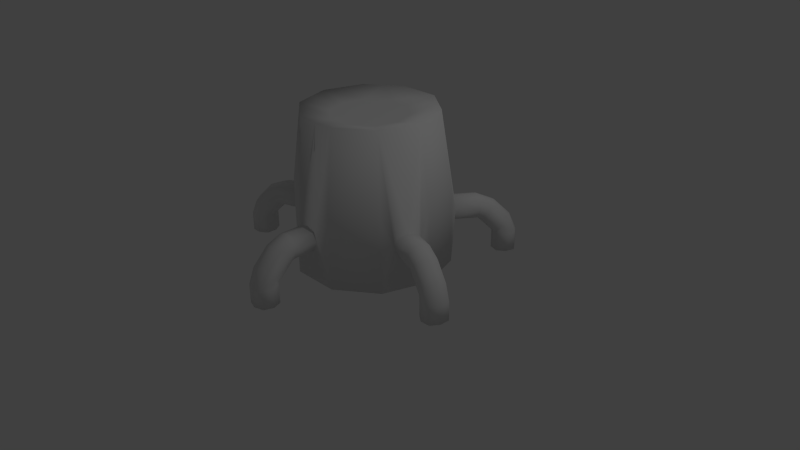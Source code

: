 # Source: fuel_tank.blend  (saved by Blender 2.68.0; exported with 4.5.12 LTS)
import bpy
from mathutils import Matrix  # noqa: F401  (used for matrix-valued properties, if any)

bpy.ops.wm.read_factory_settings(use_empty=True)
scene = bpy.context.scene
scene.name = 'Scene'

# ---- collections
col_collection_1 = bpy.data.collections.new('Collection 1'); scene.collection.children.link(col_collection_1)

# ---- materials (node trees are filled in below, after node groups)
mat_default = bpy.data.materials.new('default')
mat_default.alpha_threshold = 0.0
mat_default.use_transparent_shadow = False
mat_default.roughness = 0.5
mat_default.line_color = (0.0, 0.0, 0.0, 1.0)

# ---- material node trees

# ---- world
world_world = bpy.data.worlds.new('World'); scene.world = world_world
world_world.color = (0.05088, 0.05088, 0.05088)
world_world.use_sun_shadow = False
world_world.sun_shadow_jitter_overblur = 0.0
world_world.cycles.sampling_method = 'MANUAL'
world_world.cycles.sample_map_resolution = 256

# ---- cameras
cam_camera = bpy.data.cameras.new('Camera')
cam_camera.clip_end = 100.0
cam_camera.lens = 35.0
cam_camera.sensor_width = 32.0
cam_camera.sensor_height = 18.0
cam_camera.ortho_scale = 7.314
cam_camera.dof.focus_distance = 0.0
cam_camera.dof.aperture_fstop = 128.0

# ---- lights
light_lamp = bpy.data.lights.new('Lamp', 'POINT')
light_lamp.transmission_factor = 0.0
light_lamp.cutoff_distance = 30.0
light_lamp.energy = 100.0
light_lamp.shadow_buffer_clip_start = 1.001
light_lamp.shadow_soft_size = 0.1
light_lamp.shadow_maximum_resolution = 0.006
light_lamp.use_absolute_resolution = True
light_lamp.cycles.use_multiple_importance_sampling = False

# ---- meshes
me_cylinder1_default = bpy.data.meshes.new('cylinder1_default')
me_cylinder1_default.from_pydata([(0.863, 1.996, 0.0), (0.9743, 0.7652, 0.3166), (1.013, 0.7257, 0.1967), (1.026, 0.6071, 0.1567), (1.0, 0.9964, 0.0), (0.4434, 1.915, 0.1441), (0.7806, 1.996, 0.2536), (0.6982, 1.996, 0.5073), (0.9224, 0.6071, 0.4765), (0.9354, 0.7257, 0.4365), (0.309, 0.9964, 0.9511), (0.809, 0.9964, 0.5878), (0.1515, 1.915, 0.4662), (0.2667, 1.996, 0.8208), (0.1261, 0.7257, 1.024), (5.551e-17, 1.996, 0.8208), (-0.2667, 1.996, 0.8208), (-0.809, 0.9964, 0.5878), (-0.309, 0.9964, 0.9511), (-0.1515, 1.915, 0.4662), (-0.6982, 1.996, 0.5073), (-0.9743, 0.7652, 0.3166), (-0.9354, 0.7257, 0.4365), (-0.9224, 0.6071, 0.4765), (-0.4434, 1.915, 0.1441), (-0.7806, 1.996, 0.2536), (-0.863, 1.996, 1.105e-16), (-1.026, 0.6071, 0.1567), (-1.013, 0.7257, 0.1967), (-0.809, 0.9964, -0.5878), (-1.0, 0.9964, 1.225e-16), (-0.3966, 1.915, -0.2881), (-0.6982, 1.996, -0.5073), (-0.7042, 0.7257, -0.7547), (-0.4824, 1.996, -0.664), (-0.2667, 1.996, -0.8208), (0.2667, 1.996, -0.8208), (-0.309, 0.9964, -0.9511), (-0.1515, 1.915, -0.4662), (0.5002, 0.7257, -0.9029), (0.309, 0.9964, -0.9511), (0.4824, 1.996, -0.664), (0.1515, 1.915, -0.4662), (0.6982, 1.996, -0.5073), (0.809, 0.9964, -0.5878), (0.3966, 1.915, -0.2881), (1.0, -0.003564, 0.0), (0.9743, 0.449, 0.3166), (0.9045, -0.003564, 0.2939), (1.013, 0.4886, 0.1967), (0.809, -0.003564, 0.5878), (0.9354, 0.4886, 0.4365), (5.551e-17, -0.003564, 0.9511), (0.309, -0.003564, 0.9511), (0.1261, 0.4886, 1.024), (0.1681, 0.6071, 1.024), (-0.309, -0.003564, 0.9511), (-0.1681, 0.6071, 1.024), (-0.9045, -0.003564, 0.2939), (-0.809, -0.003564, 0.5878), (-0.1261, 0.4886, 1.024), (-0.9743, 0.449, 0.3166), (-0.9354, 0.4886, 0.4365), (-1.0, -0.003564, 1.225e-16), (-1.013, 0.4886, 0.1967), (-0.809, -0.003564, -0.5878), (-0.7042, 0.4886, -0.7547), (-0.559, -0.003564, -0.7694), (-0.7382, 0.6071, -0.73), (-0.309, -0.003564, -0.9511), (-0.4662, 0.6071, -0.9276), (0.309, -0.003564, -0.9511), (-0.5002, 0.4886, -0.9029), (0.5002, 0.4886, -0.9029), (0.559, -0.003564, -0.7694), (0.4662, 0.6071, -0.9276), (0.809, -0.003564, -0.5878), (0.7382, 0.6071, -0.73), (0.7042, 0.4886, -0.7547), (0.6022, 0.7652, -0.8288), (0.7804, 0.7652, -1.074), (0.6784, 0.7257, -1.148), (0.6444, 0.6071, -1.173), (0.7042, 0.7257, -0.7547), (0.9164, 0.6071, -0.9753), (0.8824, 0.7257, -1.0), (0.6022, 0.449, -0.8288), (0.7804, 0.449, -1.074), (0.8824, 0.4886, -1.0), (0.6784, 0.4886, -1.148), (-0.6022, 0.7652, -0.8288), (-0.7804, 0.7652, -1.074), (-0.8824, 0.7257, -1.0), (-0.9164, 0.6071, -0.9753), (-0.5002, 0.7257, -0.9029), (-0.6444, 0.6071, -1.173), (-0.6784, 0.7257, -1.148), (-0.6022, 0.449, -0.8288), (-0.7804, 0.449, -1.074), (-0.6784, 0.4886, -1.148), (-0.8824, 0.4886, -1.0), (-1.224, 0.7257, 0.5302), (-1.302, 0.7257, 0.2903), (-1.302, 0.4886, 0.2903), (-1.224, 0.4886, 0.5302), (8.327e-17, 0.7652, 1.024), (8.327e-17, 0.7652, 1.328), (0.1261, 0.7257, 1.328), (0.1681, 0.6071, 1.328), (-0.1261, 0.7257, 1.024), (-0.1681, 0.6071, 1.328), (-0.1261, 0.7257, 1.328), (8.327e-17, 0.449, 1.024), (8.327e-17, 0.449, 1.328), (-0.1261, 0.4886, 1.328), (0.1261, 0.4886, 1.328), (1.302, 0.7257, 0.2903), (1.224, 0.7257, 0.5302), (1.224, 0.4886, 0.5302), (1.302, 0.4886, 0.2903), (1.263, 0.7652, 0.4103), (1.211, 0.6071, 0.5701), (1.263, 0.449, 0.4103), (1.315, 0.6071, 0.2504), (-1.263, 0.7652, 0.4103), (-1.315, 0.6071, 0.2504), (-1.263, 0.449, 0.4103), (-1.211, 0.6071, 0.5701), (1.475, 0.6726, 0.4793), (1.317, 0.5608, 0.6047), (1.25, 0.477, 0.5388), (1.446, 0.2708, 0.6025), (1.421, 0.5608, 0.2849), (1.328, 0.477, 0.299), (0.1261, 0.6446, 1.523), (-0.1261, 0.6446, 1.523), (-0.1261, 0.477, 1.356), (3.251e-17, 0.2429, 1.534), (0.1261, 0.477, 1.356), (-1.475, 0.6726, 0.4793), (-1.421, 0.5608, 0.2849), (-1.328, 0.477, 0.299), (-1.524, 0.2708, 0.3627), (-1.317, 0.5608, 0.6047), (-1.25, 0.477, 0.5388), (-0.9973, 0.6446, -1.158), (-0.7933, 0.6446, -1.306), (-0.6948, 0.477, -1.171), (-0.9015, 0.2429, -1.241), (-0.8988, 0.477, -1.023), (0.7933, 0.6446, -1.306), (0.9973, 0.6446, -1.158), (0.8988, 0.477, -1.023), (0.9015, 0.2429, -1.241), (0.6948, 0.477, -1.171), (1.41, 0.6446, 0.5906), (1.684, 0.4385, 0.4145), (1.488, 0.6446, 0.3508), (1.606, 0.4385, 0.6543), (1.524, 0.2708, 0.3627), (0.1681, 0.5608, 1.439), (0.1681, 0.3547, 1.646), (1.611e-16, 0.6726, 1.551), (1.103e-16, 0.4664, 1.757), (-0.1681, 0.5608, 1.439), (-0.1681, 0.3547, 1.646), (-0.1261, 0.2708, 1.562), (0.1261, 0.2708, 1.562), (-1.488, 0.6446, 0.3508), (-1.606, 0.4385, 0.6543), (-1.41, 0.6446, 0.5906), (-1.684, 0.4385, 0.4145), (-1.446, 0.2708, 0.6025), (-0.9821, 0.5608, -1.066), (-1.103, 0.3547, -1.232), (-0.9118, 0.6726, -1.255), (-1.033, 0.4664, -1.422), (-0.7101, 0.5608, -1.263), (-0.8312, 0.3547, -1.43), (-0.816, 0.2708, -1.338), (-1.02, 0.2708, -1.189), (0.9118, 0.6726, -1.255), (1.033, 0.4664, -1.422), (0.9821, 0.5608, -1.066), (1.103, 0.3547, -1.232), (0.7101, 0.5608, -1.263), (0.8312, 0.3547, -1.43), (1.119, 0.4385, -1.325), (0.9621, 0.2429, -1.539), (0.9145, 0.4385, -1.473), (1.166, 0.2429, -1.391), (1.02, 0.2708, -1.189), (1.027, 0.2429, -1.199), (0.816, 0.2708, -1.338), (0.9015, -0.002202, -1.241), (0.8228, 0.2429, -1.347), (-1.119, 0.4385, -1.325), (-1.027, 0.2429, -1.199), (-1.166, 0.2429, -1.391), (-0.9145, 0.4385, -1.473), (-0.9621, 0.2429, -1.539), (-0.8584, 0.2429, -1.468), (-0.8228, 0.2429, -1.347), (-0.8228, -0.002202, -1.347), (-1.671, 0.4664, 0.543), (-1.759, 0.2429, 0.5717), (-1.617, 0.3547, 0.3486), (-1.661, 0.2429, 0.3629), (-1.459, 0.2429, 0.474), (-1.535, 0.2429, 0.3663), (-1.535, -0.002202, 0.3663), (-1.513, 0.3547, 0.6684), (-1.457, 0.2429, 0.6061), (-1.557, 0.2429, 0.6827), (0.1261, 0.4385, 1.729), (0.1261, 0.2429, 1.573), (0.1261, 0.2429, 1.81), (-0.1261, 0.4385, 1.729), (-0.1261, 0.2429, 1.81), (-0.1681, 0.2429, 1.692), (-0.1261, 0.2429, 1.573), (-0.1261, -0.002202, 1.573), (1.671, 0.4664, 0.543), (1.759, 0.2429, 0.5717), (1.513, 0.3547, 0.6684), (1.557, 0.2429, 0.6827), (1.459, 0.2429, 0.474), (1.457, 0.2429, 0.6061), (1.457, -0.002202, 0.6061), (1.617, 0.3547, 0.3486), (1.535, 0.2429, 0.3663), (1.661, 0.2429, 0.3629), (1.683, 0.2429, 0.6794), (1.761, -0.002202, 0.4395), (1.761, 0.2429, 0.4395), (1.683, -0.002202, 0.6794), (1.535, -0.002202, 0.3663), (0.1681, 0.2429, 1.692), (0.1681, -0.002202, 1.692), (2.316e-16, 0.2429, 1.85), (6.978e-17, -0.002202, 1.85), (-0.1261, -0.002202, 1.81), (0.1261, -0.002202, 1.573), (-1.761, 0.2429, 0.4395), (-1.683, -0.002202, 0.6794), (-1.683, 0.2429, 0.6794), (-1.761, -0.002202, 0.4395), (-1.457, -0.002202, 0.6061), (-1.13, 0.2429, -1.27), (-1.13, -0.002202, -1.27), (-1.087, 0.2429, -1.497), (-1.087, -0.002202, -1.497), (-0.9621, -0.002202, -1.539), (-1.027, -0.002202, -1.199), (1.087, 0.2429, -1.497), (1.087, -0.002202, -1.497), (1.13, 0.2429, -1.27), (1.13, -0.002202, -1.27), (0.8584, 0.2429, -1.468), (0.8228, -0.002202, -1.347), (0.8584, -0.002202, -1.468), (1.166, -0.002202, -1.391), (1.027, -0.002202, -1.199), (0.9621, -0.002202, -1.539), (-1.166, -0.002202, -1.391), (-0.9015, -0.002202, -1.241), (-0.8584, -0.002202, -1.468), (-1.759, -0.002202, 0.5717), (-1.661, -0.002202, 0.3629), (-1.459, -0.002202, 0.474), (-1.557, -0.002202, 0.6827), (0.1261, -0.002202, 1.81), (-0.1681, -0.002202, 1.692), (-1.293e-16, -0.002202, 1.534), (1.759, -0.002202, 0.5717), (1.557, -0.002202, 0.6827), (1.459, -0.002202, 0.474), (1.661, -0.002202, 0.3629), (0.4902, 1.915, 5.44e-17), (5.551e-17, 1.915, 0.4662), (0.3966, 1.915, 0.2881), (0.274, 1.915, -0.3772), (-0.274, 1.915, -0.3772), (-0.4902, 1.915, 9.959e-17), (-0.3966, 1.915, 0.2881)], [], [(0, 1, 2), (0, 3, 4), (0, 5, 6), (7, 8, 9), (7, 10, 11), (7, 12, 13), (13, 14, 10), (13, 15, 14), (13, 12, 15), (16, 17, 18), (16, 19, 20), (20, 21, 22), (20, 23, 17), (20, 24, 25), (26, 27, 28), (26, 29, 30), (26, 31, 32), (32, 33, 29), (32, 34, 33), (32, 31, 34), (35, 36, 37), (35, 38, 36), (36, 39, 40), (36, 41, 39), (36, 42, 41), (43, 4, 44), (45, 0, 43), (46, 47, 48), (46, 3, 49), (46, 44, 4), (50, 8, 11), (50, 47, 51), (50, 52, 48), (50, 11, 53), (53, 54, 52), (53, 55, 54), (53, 52, 50), (53, 11, 10), (56, 57, 18), (56, 58, 52), (56, 18, 59), (56, 52, 60), (59, 61, 58), (59, 23, 62), (59, 58, 56), (59, 18, 17), (63, 27, 30), (63, 61, 64), (63, 30, 65), (65, 66, 67), (65, 68, 66), (65, 30, 29), (65, 58, 63), (69, 70, 37), (69, 37, 71), (69, 67, 72), (71, 73, 74), (71, 75, 73), (71, 37, 40), (71, 67, 69), (76, 77, 44), (76, 44, 46), (76, 74, 78), (76, 48, 74), (39, 41, 79), (39, 80, 81), (39, 82, 75), (83, 41, 43), (83, 44, 77), (83, 80, 79), (83, 84, 85), (78, 74, 86), (78, 84, 77), (78, 87, 88), (73, 87, 86), (73, 82, 89), (33, 34, 90), (33, 91, 92), (33, 93, 68), (94, 34, 35), (94, 37, 70), (94, 91, 90), (94, 95, 96), (72, 67, 97), (72, 95, 70), (72, 98, 99), (66, 98, 97), (66, 93, 100), (22, 23, 20), (22, 101, 23), (28, 102, 21), (64, 103, 27), (62, 104, 61), (14, 15, 105), (14, 106, 107), (14, 108, 55), (109, 15, 16), (109, 18, 57), (109, 106, 105), (109, 110, 111), (60, 52, 112), (60, 110, 57), (60, 113, 114), (54, 113, 112), (54, 108, 115), (3, 0, 2), (2, 116, 3), (9, 117, 1), (51, 118, 8), (49, 119, 47), (1, 0, 6), (1, 7, 9), (1, 117, 120), (1, 116, 2), (8, 50, 51), (8, 117, 9), (8, 118, 121), (47, 46, 49), (47, 119, 122), (47, 118, 51), (3, 116, 123), (3, 119, 49), (105, 15, 109), (105, 106, 14), (57, 56, 60), (57, 110, 109), (112, 52, 54), (112, 113, 60), (55, 10, 14), (55, 108, 54), (21, 20, 25), (21, 26, 28), (21, 102, 124), (21, 101, 22), (27, 63, 64), (27, 102, 28), (27, 103, 125), (61, 59, 62), (61, 104, 126), (61, 103, 64), (23, 101, 127), (23, 104, 62), (90, 34, 94), (90, 91, 33), (70, 69, 72), (70, 95, 94), (97, 67, 66), (97, 98, 72), (68, 29, 33), (68, 93, 66), (79, 41, 83), (79, 80, 39), (77, 76, 78), (77, 84, 83), (86, 74, 73), (86, 87, 78), (75, 40, 39), (75, 82, 73), (41, 45, 43), (44, 83, 43), (74, 67, 71), (40, 75, 71), (40, 37, 36), (34, 38, 35), (37, 94, 35), (67, 74, 52), (67, 58, 65), (29, 26, 32), (29, 68, 65), (25, 26, 21), (25, 24, 26), (30, 27, 26), (58, 61, 63), (58, 67, 52), (17, 16, 20), (17, 23, 59), (15, 19, 16), (18, 109, 16), (52, 74, 48), (10, 7, 13), (10, 55, 53), (6, 7, 1), (6, 5, 7), (11, 8, 7), (48, 76, 46), (48, 47, 50), (43, 0, 4), (4, 3, 46), (120, 116, 1), (120, 128, 116), (121, 117, 8), (121, 129, 117), (122, 118, 47), (122, 130, 118), (122, 131, 130), (123, 119, 3), (123, 132, 119), (117, 128, 120), (116, 132, 123), (119, 133, 122), (118, 129, 121), (106, 134, 107), (110, 135, 111), (113, 136, 114), (113, 137, 136), (108, 138, 115), (107, 108, 14), (107, 134, 108), (115, 113, 54), (115, 138, 113), (111, 106, 109), (111, 135, 106), (114, 110, 60), (114, 136, 110), (124, 101, 21), (124, 139, 101), (125, 102, 27), (125, 140, 102), (126, 103, 61), (126, 141, 103), (126, 142, 141), (127, 104, 23), (127, 143, 104), (102, 139, 124), (101, 143, 127), (104, 144, 126), (103, 140, 125), (91, 145, 92), (95, 146, 96), (98, 147, 99), (98, 148, 147), (93, 149, 100), (92, 93, 33), (92, 145, 93), (100, 98, 66), (100, 149, 98), (99, 95, 72), (99, 147, 95), (96, 91, 94), (96, 146, 91), (80, 150, 81), (84, 151, 85), (87, 152, 88), (87, 153, 152), (82, 154, 89), (85, 80, 83), (85, 151, 80), (88, 84, 78), (88, 152, 84), (89, 87, 73), (89, 154, 87), (81, 82, 39), (81, 150, 82), (128, 117, 155), (128, 156, 157), (155, 117, 129), (155, 158, 128), (129, 118, 130), (129, 158, 155), (130, 131, 129), (133, 119, 132), (133, 159, 122), (132, 116, 157), (132, 159, 133), (157, 116, 128), (157, 156, 132), (160, 108, 134), (160, 138, 108), (160, 161, 138), (134, 106, 162), (134, 161, 160), (162, 106, 135), (162, 163, 134), (135, 110, 164), (135, 163, 162), (164, 110, 136), (164, 165, 135), (136, 166, 164), (138, 167, 113), (139, 102, 168), (139, 169, 170), (168, 102, 140), (168, 171, 139), (140, 103, 141), (140, 171, 168), (141, 142, 140), (144, 104, 143), (144, 172, 126), (143, 101, 170), (143, 172, 144), (170, 101, 139), (170, 169, 143), (173, 93, 145), (173, 149, 93), (173, 174, 149), (145, 91, 175), (145, 174, 173), (175, 91, 146), (175, 176, 145), (146, 95, 177), (146, 176, 175), (177, 95, 147), (177, 178, 146), (147, 179, 177), (149, 180, 98), (181, 80, 151), (181, 150, 80), (181, 182, 150), (151, 84, 183), (151, 182, 181), (183, 84, 152), (183, 184, 151), (152, 184, 183), (154, 82, 185), (154, 153, 87), (185, 82, 150), (185, 186, 154), (150, 186, 185), (182, 151, 187), (182, 188, 189), (187, 151, 184), (187, 190, 182), (184, 152, 191), (184, 190, 187), (191, 152, 153), (191, 192, 184), (153, 154, 193), (153, 192, 191), (153, 194, 192), (193, 154, 186), (193, 195, 153), (186, 150, 189), (186, 195, 193), (189, 150, 182), (189, 188, 186), (174, 145, 196), (174, 197, 180), (196, 145, 176), (196, 198, 174), (176, 146, 199), (176, 198, 196), (199, 146, 178), (199, 200, 176), (178, 177, 179), (178, 201, 199), (179, 147, 148), (179, 201, 178), (148, 98, 180), (148, 202, 179), (148, 203, 202), (180, 149, 174), (180, 197, 148), (204, 139, 171), (204, 169, 139), (204, 205, 169), (171, 140, 206), (171, 205, 204), (206, 140, 142), (206, 207, 171), (142, 126, 208), (142, 207, 206), (208, 126, 172), (208, 209, 142), (208, 210, 209), (172, 143, 211), (172, 212, 208), (211, 143, 169), (211, 213, 172), (169, 213, 211), (161, 134, 214), (161, 215, 167), (214, 134, 163), (214, 216, 161), (163, 135, 217), (163, 216, 214), (217, 135, 165), (217, 218, 163), (165, 164, 166), (165, 219, 217), (166, 136, 137), (166, 219, 165), (137, 113, 167), (137, 220, 166), (137, 221, 220), (167, 138, 161), (167, 215, 137), (222, 128, 158), (222, 156, 128), (222, 223, 156), (158, 129, 224), (158, 223, 222), (224, 129, 131), (224, 225, 158), (131, 122, 226), (131, 225, 224), (226, 122, 159), (226, 227, 131), (226, 228, 227), (159, 132, 229), (159, 230, 226), (229, 132, 156), (229, 231, 159), (156, 231, 229), (223, 158, 232), (223, 233, 234), (232, 158, 225), (232, 235, 223), (225, 131, 227), (225, 235, 232), (227, 228, 225), (230, 159, 231), (230, 236, 226), (231, 156, 234), (231, 236, 230), (234, 156, 223), (234, 233, 231), (237, 161, 216), (237, 215, 161), (237, 238, 215), (216, 163, 239), (216, 238, 237), (239, 163, 218), (239, 240, 216), (218, 217, 219), (218, 241, 239), (219, 166, 220), (219, 241, 218), (220, 221, 219), (215, 242, 137), (205, 171, 243), (205, 244, 245), (243, 171, 207), (243, 246, 205), (207, 142, 209), (207, 246, 243), (209, 210, 207), (212, 172, 213), (212, 247, 208), (213, 169, 245), (213, 247, 212), (245, 169, 205), (245, 244, 213), (248, 174, 198), (248, 197, 174), (248, 249, 197), (198, 176, 250), (198, 249, 248), (250, 176, 200), (250, 251, 198), (200, 199, 201), (200, 252, 250), (201, 179, 202), (201, 252, 200), (202, 203, 201), (197, 253, 148), (254, 182, 190), (254, 188, 182), (254, 255, 188), (190, 184, 256), (190, 255, 254), (256, 184, 192), (256, 257, 190), (192, 257, 256), (195, 186, 258), (195, 259, 153), (258, 186, 188), (258, 260, 195), (188, 260, 258), (255, 190, 261), (255, 257, 194), (261, 190, 257), (261, 257, 255), (257, 192, 262), (262, 192, 194), (262, 194, 257), (194, 153, 259), (259, 195, 260), (259, 260, 194), (260, 188, 263), (260, 255, 194), (263, 188, 255), (263, 255, 260), (249, 198, 264), (249, 251, 265), (264, 198, 251), (264, 251, 249), (251, 250, 252), (252, 201, 266), (252, 266, 251), (266, 201, 203), (266, 265, 251), (203, 148, 265), (203, 265, 266), (265, 148, 253), (253, 197, 249), (253, 249, 265), (267, 205, 246), (267, 244, 205), (246, 207, 268), (246, 268, 267), (268, 207, 210), (268, 269, 267), (210, 208, 269), (210, 269, 268), (269, 208, 247), (269, 270, 267), (247, 213, 270), (247, 270, 269), (270, 213, 244), (244, 267, 270), (238, 216, 271), (271, 216, 240), (271, 240, 238), (240, 239, 241), (241, 219, 272), (241, 272, 240), (272, 219, 221), (272, 273, 240), (221, 137, 273), (221, 273, 272), (273, 137, 242), (273, 238, 240), (242, 215, 238), (242, 238, 273), (274, 223, 235), (274, 275, 276), (274, 233, 223), (235, 225, 275), (235, 275, 274), (275, 225, 228), (228, 226, 276), (228, 276, 275), (276, 226, 236), (236, 231, 277), (236, 277, 276), (277, 231, 233), (277, 274, 276), (233, 274, 277), (5, 0, 278), (5, 279, 280), (278, 0, 45), (278, 45, 5), (45, 41, 281), (281, 41, 42), (281, 5, 45), (281, 279, 5), (42, 36, 38), (42, 282, 281), (38, 34, 282), (38, 282, 42), (282, 34, 31), (282, 24, 279), (31, 26, 283), (31, 24, 282), (283, 26, 24), (283, 24, 31), (24, 20, 284), (284, 20, 19), (284, 19, 24), (19, 15, 279), (279, 15, 12), (279, 281, 282), (279, 24, 19), (12, 7, 280), (12, 280, 279), (280, 7, 5)])
me_cylinder1_default.polygons.foreach_set('use_smooth', [True] * 566)
me_cylinder1_default.materials.append(mat_default)
me_cylinder1_default.use_remesh_preserve_volume = False
me_cylinder1_default.use_remesh_preserve_attributes = False
me_cylinder1_default.use_mirror_vertex_groups = False
me_cylinder1_default.update()

# ---- objects
ob_cylinder1_default = bpy.data.objects.new('cylinder1_default', me_cylinder1_default)
ob_lamp = bpy.data.objects.new('Lamp', light_lamp)
ob_camera = bpy.data.objects.new('Camera', cam_camera)

# ---- transforms, parenting, visibility, modifiers, constraints
ob_cylinder1_default.location = (0.0, 0.0, 0.0)
ob_cylinder1_default.rotation_euler = (1.571, -0.0, 0.0)
ob_cylinder1_default.lineart.crease_threshold = 0.0
ob_lamp.location = (4.076, 1.005, 5.904)
ob_lamp.rotation_euler = (0.6503, 0.05522, 1.866)
ob_lamp.lock_rotations_4d = False
ob_lamp.empty_display_type = 'ARROWS'
ob_lamp.color = (0.0, 0.0, 0.0, 0.0)
ob_lamp.lineart.crease_threshold = 0.0
ob_camera.location = (7.481, -6.508, 5.344)
ob_camera.rotation_euler = (1.109, 0.01082, 0.8149)
ob_camera.lock_rotations_4d = False
ob_camera.empty_display_type = 'ARROWS'
ob_camera.color = (0.0, 0.0, 0.0, 0.0)
ob_camera.display_type = 'WIRE'
ob_camera.lineart.crease_threshold = 0.0

# ---- collection membership
col_collection_1.objects.link(ob_cylinder1_default)
col_collection_1.objects.link(ob_lamp)
col_collection_1.objects.link(ob_camera)

# ---- scene / render settings (as saved in the file)
scene.camera = ob_camera
scene.frame_start = 1; scene.frame_end = 250; scene.frame_set(1)
scene.render.engine = 'BLENDER_EEVEE_NEXT'
scene.render.image_settings.color_mode = 'RGB'
scene.render.image_settings.compression = 90
scene.render.resolution_percentage = 50
scene.render.dither_intensity = 0.0
scene.cycles.use_denoising = False
scene.cycles.samples = 10
scene.cycles.sampling_pattern = 'TABULATED_SOBOL'
scene.cycles.light_sampling_threshold = 0.0
scene.cycles.use_adaptive_sampling = False
scene.cycles.use_light_tree = False
scene.cycles.blur_glossy = 0.0
scene.cycles.volume_bounces = 1
scene.cycles.pixel_filter_type = 'GAUSSIAN'
scene.cycles.sample_clamp_indirect = 0.0
scene.view_settings.view_transform = 'Standard'
bpy.context.view_layer.update()
